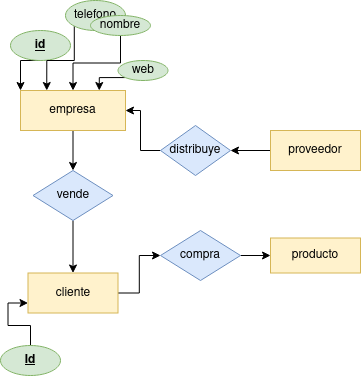

The diagram above was exported from draw.io. Its source (the exported page's mxGraphModel, read from the mxfile embedded in the PNG):
<mxGraphModel dx="1434" dy="795" grid="1" gridSize="10" guides="1" tooltips="1" connect="1" arrows="1" fold="1" page="1" pageScale="1" pageWidth="827" pageHeight="1169" math="0" shadow="0">
  <root>
    <mxCell id="0" />
    <mxCell id="1" parent="0" />
    <mxCell id="Droo56HgW2otw9SPxR11-15" style="edgeStyle=orthogonalEdgeStyle;rounded=0;orthogonalLoop=1;jettySize=auto;html=1;entryX=1;entryY=0.5;entryDx=0;entryDy=0;" edge="1" parent="1" source="Droo56HgW2otw9SPxR11-1" target="Droo56HgW2otw9SPxR11-2">
      <mxGeometry relative="1" as="geometry" />
    </mxCell>
    <mxCell id="Droo56HgW2otw9SPxR11-1" value="proveedor" style="rounded=0;whiteSpace=wrap;html=1;fillColor=#fff2cc;strokeColor=#d6b656;" vertex="1" parent="1">
      <mxGeometry x="270" y="285" width="90" height="40" as="geometry" />
    </mxCell>
    <mxCell id="Droo56HgW2otw9SPxR11-17" style="edgeStyle=orthogonalEdgeStyle;rounded=0;orthogonalLoop=1;jettySize=auto;html=1;exitX=0;exitY=0.5;exitDx=0;exitDy=0;entryX=1;entryY=0.5;entryDx=0;entryDy=0;" edge="1" parent="1" source="Droo56HgW2otw9SPxR11-2" target="Droo56HgW2otw9SPxR11-3">
      <mxGeometry relative="1" as="geometry" />
    </mxCell>
    <mxCell id="Droo56HgW2otw9SPxR11-2" value="distribuye" style="rhombus;whiteSpace=wrap;html=1;fillColor=#dae8fc;strokeColor=#6c8ebf;" vertex="1" parent="1">
      <mxGeometry x="160" y="280" width="70" height="50" as="geometry" />
    </mxCell>
    <mxCell id="Droo56HgW2otw9SPxR11-23" value="" style="edgeStyle=orthogonalEdgeStyle;rounded=0;orthogonalLoop=1;jettySize=auto;html=1;" edge="1" parent="1" source="Droo56HgW2otw9SPxR11-3" target="Droo56HgW2otw9SPxR11-22">
      <mxGeometry relative="1" as="geometry" />
    </mxCell>
    <mxCell id="Droo56HgW2otw9SPxR11-3" value="empresa" style="rounded=0;whiteSpace=wrap;html=1;fillColor=#fff2cc;strokeColor=#d6b656;" vertex="1" parent="1">
      <mxGeometry x="20" y="245" width="105" height="40" as="geometry" />
    </mxCell>
    <mxCell id="Droo56HgW2otw9SPxR11-19" style="edgeStyle=orthogonalEdgeStyle;rounded=0;orthogonalLoop=1;jettySize=auto;html=1;entryX=0;entryY=0.5;entryDx=0;entryDy=0;" edge="1" parent="1" source="Droo56HgW2otw9SPxR11-4" target="Droo56HgW2otw9SPxR11-18">
      <mxGeometry relative="1" as="geometry" />
    </mxCell>
    <mxCell id="Droo56HgW2otw9SPxR11-4" value="cliente" style="rounded=0;whiteSpace=wrap;html=1;fillColor=#fff2cc;strokeColor=#d6b656;" vertex="1" parent="1">
      <mxGeometry x="27.5" y="427.5" width="90" height="40" as="geometry" />
    </mxCell>
    <mxCell id="Droo56HgW2otw9SPxR11-21" style="edgeStyle=orthogonalEdgeStyle;rounded=0;orthogonalLoop=1;jettySize=auto;html=1;entryX=0;entryY=0.5;entryDx=0;entryDy=0;" edge="1" parent="1" source="Droo56HgW2otw9SPxR11-18" target="Droo56HgW2otw9SPxR11-20">
      <mxGeometry relative="1" as="geometry" />
    </mxCell>
    <mxCell id="Droo56HgW2otw9SPxR11-18" value="compra" style="rhombus;whiteSpace=wrap;html=1;fillColor=#dae8fc;strokeColor=#6c8ebf;" vertex="1" parent="1">
      <mxGeometry x="160" y="385" width="80" height="50" as="geometry" />
    </mxCell>
    <mxCell id="Droo56HgW2otw9SPxR11-20" value="&lt;div&gt;producto&lt;/div&gt;" style="whiteSpace=wrap;html=1;fillColor=#fff2cc;strokeColor=#d6b656;" vertex="1" parent="1">
      <mxGeometry x="270" y="392.5" width="90" height="35" as="geometry" />
    </mxCell>
    <mxCell id="Droo56HgW2otw9SPxR11-24" value="" style="edgeStyle=orthogonalEdgeStyle;rounded=0;orthogonalLoop=1;jettySize=auto;html=1;" edge="1" parent="1" source="Droo56HgW2otw9SPxR11-22" target="Droo56HgW2otw9SPxR11-4">
      <mxGeometry relative="1" as="geometry" />
    </mxCell>
    <mxCell id="Droo56HgW2otw9SPxR11-22" value="&lt;div&gt;vende&lt;br&gt;&lt;/div&gt;" style="rhombus;whiteSpace=wrap;html=1;fillColor=#dae8fc;strokeColor=#6c8ebf;" vertex="1" parent="1">
      <mxGeometry x="32.5" y="325" width="80" height="50" as="geometry" />
    </mxCell>
    <mxCell id="Droo56HgW2otw9SPxR11-28" style="edgeStyle=orthogonalEdgeStyle;rounded=0;orthogonalLoop=1;jettySize=auto;html=1;exitX=0.5;exitY=1;exitDx=0;exitDy=0;entryX=0;entryY=0;entryDx=0;entryDy=0;" edge="1" parent="1" source="Droo56HgW2otw9SPxR11-26" target="Droo56HgW2otw9SPxR11-3">
      <mxGeometry relative="1" as="geometry" />
    </mxCell>
    <mxCell id="Droo56HgW2otw9SPxR11-26" value="&lt;u&gt;&lt;b&gt;id&lt;/b&gt;&lt;/u&gt;" style="ellipse;whiteSpace=wrap;html=1;fillColor=#d5e8d4;strokeColor=#82b366;" vertex="1" parent="1">
      <mxGeometry x="10" y="185" width="60" height="30" as="geometry" />
    </mxCell>
    <mxCell id="Droo56HgW2otw9SPxR11-29" style="edgeStyle=orthogonalEdgeStyle;rounded=0;orthogonalLoop=1;jettySize=auto;html=1;exitX=0;exitY=1;exitDx=0;exitDy=0;entryX=0.25;entryY=0;entryDx=0;entryDy=0;" edge="1" parent="1" source="Droo56HgW2otw9SPxR11-27" target="Droo56HgW2otw9SPxR11-3">
      <mxGeometry relative="1" as="geometry" />
    </mxCell>
    <mxCell id="Droo56HgW2otw9SPxR11-27" value="&lt;div&gt;telefono&lt;/div&gt;" style="ellipse;whiteSpace=wrap;html=1;fillColor=#d5e8d4;strokeColor=#82b366;" vertex="1" parent="1">
      <mxGeometry x="65" y="155" width="60" height="30" as="geometry" />
    </mxCell>
    <mxCell id="Droo56HgW2otw9SPxR11-31" style="edgeStyle=orthogonalEdgeStyle;rounded=0;orthogonalLoop=1;jettySize=auto;html=1;exitX=0.5;exitY=1;exitDx=0;exitDy=0;entryX=0.5;entryY=0;entryDx=0;entryDy=0;" edge="1" parent="1" source="Droo56HgW2otw9SPxR11-30" target="Droo56HgW2otw9SPxR11-3">
      <mxGeometry relative="1" as="geometry" />
    </mxCell>
    <mxCell id="Droo56HgW2otw9SPxR11-30" value="nombre" style="ellipse;whiteSpace=wrap;html=1;fillColor=#d5e8d4;strokeColor=#82b366;" vertex="1" parent="1">
      <mxGeometry x="90" y="170" width="60" height="20" as="geometry" />
    </mxCell>
    <mxCell id="Droo56HgW2otw9SPxR11-34" style="edgeStyle=orthogonalEdgeStyle;rounded=0;orthogonalLoop=1;jettySize=auto;html=1;exitX=0;exitY=1;exitDx=0;exitDy=0;entryX=0.75;entryY=0;entryDx=0;entryDy=0;" edge="1" parent="1" source="Droo56HgW2otw9SPxR11-33" target="Droo56HgW2otw9SPxR11-3">
      <mxGeometry relative="1" as="geometry" />
    </mxCell>
    <mxCell id="Droo56HgW2otw9SPxR11-33" value="web" style="ellipse;whiteSpace=wrap;html=1;fillColor=#d5e8d4;strokeColor=#82b366;" vertex="1" parent="1">
      <mxGeometry x="117.5" y="215" width="50" height="20" as="geometry" />
    </mxCell>
    <mxCell id="Droo56HgW2otw9SPxR11-38" style="edgeStyle=orthogonalEdgeStyle;rounded=0;orthogonalLoop=1;jettySize=auto;html=1;exitX=0.5;exitY=0;exitDx=0;exitDy=0;entryX=0;entryY=0.75;entryDx=0;entryDy=0;" edge="1" parent="1" source="Droo56HgW2otw9SPxR11-35" target="Droo56HgW2otw9SPxR11-4">
      <mxGeometry relative="1" as="geometry" />
    </mxCell>
    <mxCell id="Droo56HgW2otw9SPxR11-35" value="&lt;b&gt;&lt;u&gt;Id&lt;/u&gt;&lt;/b&gt;" style="ellipse;whiteSpace=wrap;html=1;fillColor=#d5e8d4;strokeColor=#82b366;" vertex="1" parent="1">
      <mxGeometry y="500" width="60" height="30" as="geometry" />
    </mxCell>
  </root>
</mxGraphModel>